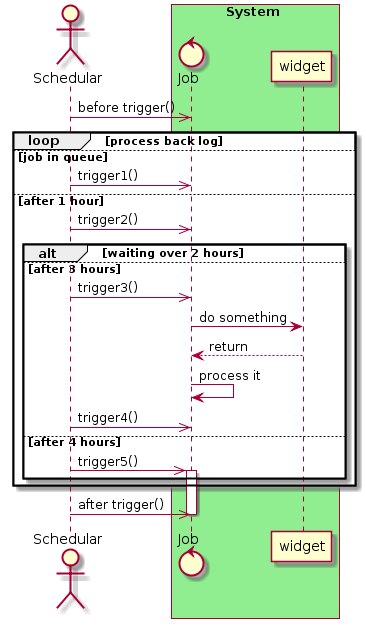

The diagram above was rendered by PlantUML. Its source (embedded in the PNG):
@startuml
Actor Schedular as S
Box System #lightgreen
Control Job
Participant widget
End Box
S ->> Job: before trigger()
loop process back log
Else job in queue
S ->> Job: trigger1()
Else after 1 hour
S ->> Job: trigger2()
Alt waiting over 2 hours
Else after 3 hours
S ->> Job: trigger3()
Job -> widget: do something
widget --> Job: return
Job -> Job: process it
S ->> Job: trigger4()
Else after 4 hours
S ->> Job: trigger5()
activate Job
End
End 
S ->> Job: after trigger()
deactivate Job
@enduml